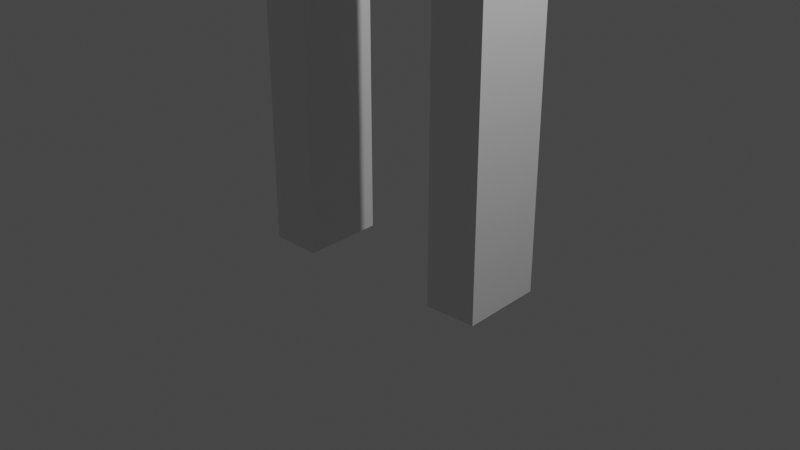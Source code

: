 # Source: Personaje_XD.blend  (saved by Blender 2.93.21; exported with 4.5.12 LTS)
import bpy
from mathutils import Matrix  # noqa: F401  (used for matrix-valued properties, if any)

bpy.ops.wm.read_factory_settings(use_empty=True)
scene = bpy.context.scene
scene.name = 'Scene'

# ---- collections
col_collection = bpy.data.collections.new('Collection'); scene.collection.children.link(col_collection)

# ---- materials (node trees are filled in below, after node groups)
mat_material = bpy.data.materials.new('Material')
mat_material.alpha_threshold = 0.0
mat_material.use_transparent_shadow = False
mat_material.line_color = (0.0, 0.0, 0.0, 1.0)

# ---- material node trees
mat_material.use_nodes = True; mat_material.node_tree.nodes.clear()
_N = mat_material.node_tree.nodes; _L = mat_material.node_tree.links
n0 = _N.new('ShaderNodeOutputMaterial'); n0.name = 'Material Output'; n0.location = (300, 300)
n1 = _N.new('ShaderNodeBsdfPrincipled'); n1.name = 'Principled BSDF'; n1.location = (10, 300)
n1.distribution = 'GGX'
n1.subsurface_method = 'BURLEY'
n1.inputs[2].default_value = 0.4
n1.inputs[3].default_value = 1.45
n1.inputs[27].default_value = (0.0, 0.0, 0.0, 1.0)
n1.inputs[28].default_value = 1.0
_L.new(n1.outputs[0], n0.inputs[0])
n0.is_active_output = True

# ---- world
world_world = bpy.data.worlds.new('World'); scene.world = world_world
world_world.use_nodes = True; world_world.node_tree.nodes.clear()
_N = world_world.node_tree.nodes; _L = world_world.node_tree.links
n0 = _N.new('ShaderNodeOutputWorld'); n0.name = 'World Output'; n0.location = (300, 300)
n1 = _N.new('ShaderNodeBackground'); n1.name = 'Background'; n1.location = (10, 300)
n1.inputs[0].default_value = (0.05088, 0.05088, 0.05088, 1.0)
_L.new(n1.outputs[0], n0.inputs[0])
n0.is_active_output = True
world_world.color = (0.05088, 0.05088, 0.05088)
world_world.use_sun_shadow = False
world_world.sun_shadow_jitter_overblur = 0.0

# ---- cameras
cam_camera = bpy.data.cameras.new('Camera')
cam_camera.clip_end = 100.0
cam_camera.ortho_scale = 7.314

# ---- lights
light_light = bpy.data.lights.new('Light', 'POINT')
light_light.transmission_factor = 0.0
light_light.energy = 1000.0
light_light.shadow_soft_size = 0.1
light_light.shadow_maximum_resolution = 0.006
light_light.use_absolute_resolution = True

# ---- meshes
me_cube_003 = bpy.data.meshes.new('Cube.003')
me_cube_003.from_pydata([(0.7783, 0.2347, -1.261), (0.7969, 0.2342, 0.7392), (0.7549, -0.1081, -1.261), (0.7969, -0.1091, 0.7392), (1.436, 0.227, -1.261), (1.061, 0.2326, 1.7), (1.436, -0.1164, -1.261), (1.061, -0.1108, 1.7), (0.7969, 0.2342, 0.3131), (0.7969, -0.1091, 0.3131), (1.515, -0.1157, 0.4468), (1.515, 0.2277, 0.4468), (0.7969, 0.2342, 0.5385), (0.7969, -0.1091, 0.5385), (1.509, -0.1157, 0.827), (1.509, 0.2277, 0.827), (0.7562, -0.1081, -1.354), (0.7796, 0.2347, -1.354), (1.405, -0.1156, -1.354), (1.405, 0.2278, -1.354), (0.7969, -0.1091, -1.43), (0.7969, 0.2342, -1.43), (1.348, -0.1141, -1.43), (1.348, 0.2293, -1.43), (0.7969, -0.1091, -3.141), (0.7969, 0.2342, -3.141), (1.348, -0.1141, -3.141), (1.348, 0.2293, -3.141), (0.7509, -0.1078, -1.079), (1.423, -0.1157, -1.062), (1.423, 0.2277, -1.062), (0.7509, 0.2356, -1.079), (0.7969, 0.2342, 0.6446), (0.7969, -0.1091, 0.6446), (1.398, -0.1163, 1.288), (1.398, 0.2271, 1.288), (0.7969, -0.1091, -4.531), (0.7969, 0.2342, -4.531), (1.348, -0.1141, -4.531), (1.348, 0.2293, -4.531), (0.9729, -0.3601, 7.482), (0.9729, -0.3601, 5.482), (1.105, 0.4079, 7.482), (1.105, 0.4079, 5.482), (1.056, 0.1213, 5.482), (1.056, 0.1213, 7.482), (1.025, -0.05636, 7.482), (1.025, -0.05636, 5.482), (-0.1804, -0.3307, 5.482), (-0.04795, 0.4373, 5.482), (-0.09736, 0.1508, 5.482), (-0.128, -0.0269, 5.482), (0.1008, -0.3378, 5.482), (0.2332, 0.4302, 7.482), (0.1838, 0.1436, 5.482), (0.1532, -0.03408, 5.482), (0.2332, 0.4302, 5.482), (0.1008, -0.3378, 7.482), (0.1838, 0.1436, 7.482), (0.1532, -0.03408, 7.482), (-0.128, -0.0269, 4.671), (-0.09736, 0.1508, 4.671), (0.1838, 0.1436, 4.671), (0.1532, -0.03408, 4.671), (1.564, 0.2689, 4.706), (1.083, 0.2812, 2.706), (1.001, -0.1945, 2.706), (1.482, -0.2068, 4.706), (1.001, -0.1945, 1.891), (1.083, 0.2812, 1.891), (0.001819, -0.3353, 2.706), (0.005136, -0.3354, 4.706), (-0.001153, 0.4362, 2.706), (-0.004308, 0.4362, 4.706), (-4.173e-05, -0.3353, 1.891), (-0.001153, 0.4362, 1.891), (-0.004682, 0.4362, 5.482), (-0.0398, -0.3343, 7.482), (-0.007218, 0.1485, 7.482), (-0.02188, -0.02961, 7.482), (-0.0398, -0.3343, 5.482), (-0.004682, 0.4362, 7.482), (0.004481, 0.1482, 5.482), (-0.0008084, -0.03015, 5.482), (0.004481, 0.1482, 4.671), (-0.0008084, -0.03015, 4.671), (0.7578, 0.2672, 0.6412), (0.9995, 0.2611, 1.798), (0.7032, -0.1512, 0.6412), (0.9449, -0.1573, 1.798), (-0.0399, -0.3063, 0.6412), (-0.03753, -0.3064, 1.798), (-0.005562, 0.3981, 0.6412), (-0.003195, 0.398, 1.798), (2.241, 0.2136, 3.603), (2.22, 0.2141, 4.444), (2.167, -0.2155, 3.603), (2.146, -0.215, 4.444), (1.539, 0.2315, 3.603), (1.514, 0.2322, 4.733), (1.124, -0.1889, 3.603), (1.44, -0.197, 4.733), (2.289, 0.2124, 4.024), (2.215, -0.2168, 4.024), (1.288, -0.1931, 4.121), (1.539, 0.2315, 4.121), (1.978, 0.22, 0.4739), (1.978, 0.22, 3.616), (1.933, -0.03968, 0.4739), (1.933, -0.03968, 3.616), (1.493, 0.2324, 0.4739), (1.493, 0.2324, 3.616), (1.448, -0.02728, 0.4739), (1.448, -0.02728, 3.616)], [(51, 50)], [(32, 1, 3, 33), (33, 3, 7, 34), (34, 7, 5, 35), (35, 5, 1, 32), (2, 6, 18, 16), (7, 3, 1, 5), (30, 11, 8, 31), (29, 10, 11, 30), (28, 9, 10, 29), (31, 8, 9, 28), (11, 15, 12, 8), (10, 14, 15, 11), (9, 13, 14, 10), (8, 12, 13, 9), (17, 16, 20, 21), (0, 2, 16, 17), (6, 4, 19, 18), (4, 0, 17, 19), (23, 21, 25, 27), (19, 17, 21, 23), (16, 18, 22, 20), (18, 19, 23, 22), (26, 27, 39, 38), (20, 22, 26, 24), (22, 23, 27, 26), (21, 20, 24, 25), (0, 31, 28, 2), (2, 28, 29, 6), (6, 29, 30, 4), (4, 30, 31, 0), (15, 35, 32, 12), (14, 34, 35, 15), (13, 33, 34, 14), (12, 32, 33, 13), (36, 38, 39, 37), (25, 24, 36, 37), (27, 25, 37, 39), (24, 26, 38, 36), (58, 45, 42, 53), (56, 53, 42, 43), (47, 46, 40, 41), (43, 42, 45, 44), (59, 46, 45, 58), (57, 40, 46, 59), (44, 45, 46, 47), (80, 48, 51, 83), (82, 54, 62, 84), (82, 50, 49, 76), (44, 54, 56, 43), (41, 40, 57, 52), (47, 55, 54, 44), (41, 52, 55, 47), (77, 57, 59, 79), (79, 59, 58, 78), (76, 81, 53, 56), (78, 58, 53, 81), (85, 60, 61, 84), (54, 55, 63, 62), (65, 64, 67, 66), (72, 73, 64, 65), (65, 66, 68, 69), (71, 67, 64, 73), (72, 65, 69, 75), (66, 70, 74, 68), (68, 74, 75, 69), (66, 67, 71, 70), (55, 83, 85, 63), (63, 85, 84, 62), (54, 82, 76, 56), (52, 57, 77, 80), (52, 80, 83, 55), (86, 87, 89, 88), (92, 93, 87, 86), (91, 89, 87, 93), (88, 90, 92, 86), (88, 89, 91, 90), (102, 95, 97, 103), (103, 97, 101, 104), (104, 101, 99, 105), (105, 99, 95, 102), (96, 100, 98, 94), (101, 97, 95, 99), (98, 105, 102, 94), (100, 104, 105, 98), (96, 103, 104, 100), (94, 102, 103, 96), (106, 107, 109, 108), (108, 109, 113, 112), (112, 113, 111, 110), (110, 111, 107, 106), (108, 112, 110, 106), (113, 109, 107, 111)])
_uv = me_cube_003.uv_layers.new(name='UVMap')
_uv.uv.foreach_set('vector', [0.6132, 0.0, 0.625, 0.0, 0.625, 0.25, 0.6132, 0.25, 0.6132, 0.25, 0.625, 0.25, 0.625, 0.5, 0.6132, 0.5, 0.6132, 0.5, 0.625, 0.5, 0.625, 0.75, 0.6132, 0.75, 0.6132, 0.75, 0.625, 0.75, 0.625, 1.0, 0.6132, 1.0, 0.375, 0.25, 0.375, 0.5, 0.375, 0.5, 0.375, 0.25, 0.625, 0.5, 0.875, 0.5, 0.875, 0.75, 0.625, 0.75, 0.3979, 0.75, 0.5717, 0.75, 0.5717, 1.0, 0.3979, 1.0, 0.3979, 0.5, 0.5717, 0.5, 0.5717, 0.75, 0.3979, 0.75, 0.3979, 0.25, 0.5717, 0.25, 0.5717, 0.5, 0.3979, 0.5, 0.3979, 0.0, 0.5717, 0.0, 0.5717, 0.25, 0.3979, 0.25, 0.5717, 0.75, 0.5999, 0.75, 0.5999, 1.0, 0.5717, 1.0, 0.5717, 0.5, 0.5999, 0.5, 0.5999, 0.75, 0.5717, 0.75, 0.5717, 0.25, 0.5999, 0.25, 0.5999, 0.5, 0.5717, 0.5, 0.5717, 0.0, 0.5999, 0.0, 0.5999, 0.25, 0.5717, 0.25, 0.375, 0.0, 0.375, 0.25, 0.375, 0.25, 0.375, 0.0, 0.375, 0.0, 0.375, 0.25, 0.375, 0.25, 0.375, 0.0, 0.375, 0.5, 0.375, 0.75, 0.375, 0.75, 0.375, 0.5, 0.375, 0.75, 0.375, 1.0, 0.375, 1.0, 0.375, 0.75, 0.375, 0.75, 0.375, 1.0, 0.375, 1.0, 0.375, 0.75, 0.375, 0.75, 0.375, 1.0, 0.375, 1.0, 0.375, 0.75, 0.375, 0.25, 0.375, 0.5, 0.375, 0.5, 0.375, 0.25, 0.375, 0.5, 0.375, 0.75, 0.375, 0.75, 0.375, 0.5, 0.375, 0.5, 0.375, 0.75, 0.375, 0.75, 0.375, 0.5, 0.375, 0.25, 0.375, 0.5, 0.375, 0.5, 0.375, 0.25, 0.375, 0.5, 0.375, 0.75, 0.375, 0.75, 0.375, 0.5, 0.375, 0.0, 0.375, 0.25, 0.375, 0.25, 0.375, 0.0, 0.375, 0.0, 0.3979, 0.0, 0.3979, 0.25, 0.375, 0.25, 0.375, 0.25, 0.3979, 0.25, 0.3979, 0.5, 0.375, 0.5, 0.375, 0.5, 0.3979, 0.5, 0.3979, 0.75, 0.375, 0.75, 0.375, 0.75, 0.3979, 0.75, 0.3979, 1.0, 0.375, 1.0, 0.5999, 0.75, 0.6132, 0.75, 0.6132, 1.0, 0.5999, 1.0, 0.5999, 0.5, 0.6132, 0.5, 0.6132, 0.75, 0.5999, 0.75, 0.5999, 0.25, 0.6132, 0.25, 0.6132, 0.5, 0.5999, 0.5, 0.5999, 0.0, 0.6132, 0.0, 0.6132, 0.25, 0.5999, 0.25, 0.125, 0.5, 0.375, 0.5, 0.375, 0.75, 0.125, 0.75, 0.375, 0.0, 0.375, 0.25, 0.375, 0.25, 0.375, 0.0, 0.375, 0.75, 0.375, 1.0, 0.375, 1.0, 0.375, 0.75, 0.375, 0.25, 0.375, 0.5, 0.375, 0.5, 0.375, 0.25, 0.7658, 0.6567, 0.875, 0.6567, 0.875, 0.75, 0.7658, 0.75, 0.375, 0.8908, 0.625, 0.8908, 0.625, 1.0, 0.375, 1.0, 0.375, 0.1511, 0.625, 0.1511, 0.625, 0.25, 0.375, 0.25, 0.375, 0.0, 0.625, 0.0, 0.625, 0.09328, 0.375, 0.09328, 0.7658, 0.5989, 0.875, 0.5989, 0.875, 0.6567, 0.7658, 0.6567, 0.7658, 0.5, 0.875, 0.5, 0.875, 0.5989, 0.7658, 0.5989, 0.375, 0.09328, 0.625, 0.09328, 0.625, 0.1511, 0.375, 0.1511, 0.2519, 0.5, 0.2695, 0.5, 0.2695, 0.5989, 0.2519, 0.5989, 0.2519, 0.6567, 0.2342, 0.6567, 0.2342, 0.6567, 0.2519, 0.6567, 0.2519, 0.6567, 0.2695, 0.6567, 0.2695, 0.75, 0.2519, 0.75, 0.125, 0.6567, 0.2342, 0.6567, 0.2342, 0.75, 0.125, 0.75, 0.375, 0.25, 0.625, 0.25, 0.625, 0.3592, 0.375, 0.3592, 0.125, 0.5989, 0.2342, 0.5989, 0.2342, 0.6567, 0.125, 0.6567, 0.125, 0.5, 0.2342, 0.5, 0.2342, 0.5989, 0.125, 0.5989, 0.7481, 0.5, 0.7658, 0.5, 0.7658, 0.5989, 0.7481, 0.5989, 0.7481, 0.5989, 0.7658, 0.5989, 0.7658, 0.6567, 0.7481, 0.6567, 0.375, 0.8731, 0.625, 0.8731, 0.625, 0.8908, 0.375, 0.8908, 0.7481, 0.6567, 0.7658, 0.6567, 0.7658, 0.75, 0.7481, 0.75, 0.2519, 0.5989, 0.2695, 0.5989, 0.2695, 0.6567, 0.2519, 0.6567, 0.2342, 0.6567, 0.2342, 0.5989, 0.2342, 0.5989, 0.2342, 0.6567, 0.375, 0.0, 0.625, 0.0, 0.625, 0.25, 0.375, 0.25, 0.375, 0.875, 0.625, 0.875, 0.625, 1.0, 0.375, 1.0, 0.375, 0.0, 0.375, 0.25, 0.375, 0.25, 0.375, 0.0, 0.75, 0.5, 0.875, 0.5, 0.875, 0.75, 0.75, 0.75, 0.375, 0.875, 0.375, 1.0, 0.375, 1.0, 0.375, 0.875, 0.375, 0.25, 0.375, 0.375, 0.375, 0.375, 0.375, 0.25, 0.125, 0.5, 0.25, 0.5, 0.25, 0.75, 0.125, 0.75, 0.375, 0.25, 0.625, 0.25, 0.625, 0.375, 0.375, 0.375, 0.2342, 0.5989, 0.2519, 0.5989, 0.2519, 0.5989, 0.2342, 0.5989, 0.2342, 0.5989, 0.2519, 0.5989, 0.2519, 0.6567, 0.2342, 0.6567, 0.2342, 0.6567, 0.2519, 0.6567, 0.2519, 0.75, 0.2342, 0.75, 0.375, 0.3592, 0.625, 0.3592, 0.625, 0.3769, 0.375, 0.3769, 0.2342, 0.5, 0.2519, 0.5, 0.2519, 0.5989, 0.2342, 0.5989, 0.375, 0.0, 0.625, 0.0, 0.625, 0.25, 0.375, 0.25, 0.375, 0.875, 0.625, 0.875, 0.625, 1.0, 0.375, 1.0, 0.75, 0.5, 0.875, 0.5, 0.875, 0.75, 0.75, 0.75, 0.125, 0.5, 0.25, 0.5, 0.25, 0.75, 0.125, 0.75, 0.375, 0.25, 0.625, 0.25, 0.625, 0.375, 0.375, 0.375, 0.5, 0.0, 0.625, 0.0, 0.625, 0.25, 0.5, 0.25, 0.5, 0.25, 0.625, 0.25, 0.625, 0.5, 0.5, 0.5, 0.5, 0.5, 0.625, 0.5, 0.625, 0.75, 0.5, 0.75, 0.5, 0.75, 0.625, 0.75, 0.625, 1.0, 0.5, 1.0, 0.125, 0.5, 0.375, 0.5, 0.375, 0.75, 0.125, 0.75, 0.625, 0.5, 0.875, 0.5, 0.875, 0.75, 0.625, 0.75, 0.375, 0.75, 0.5, 0.75, 0.5, 1.0, 0.375, 1.0, 0.375, 0.5, 0.5, 0.5, 0.5, 0.75, 0.375, 0.75, 0.375, 0.25, 0.5, 0.25, 0.5, 0.5, 0.375, 0.5, 0.375, 0.0, 0.5, 0.0, 0.5, 0.25, 0.375, 0.25, 0.375, 0.0, 0.625, 0.0, 0.625, 0.25, 0.375, 0.25, 0.375, 0.25, 0.625, 0.25, 0.625, 0.5, 0.375, 0.5, 0.375, 0.5, 0.625, 0.5, 0.625, 0.75, 0.375, 0.75, 0.375, 0.75, 0.625, 0.75, 0.625, 1.0, 0.375, 1.0, 0.125, 0.5, 0.375, 0.5, 0.375, 0.75, 0.125, 0.75, 0.625, 0.5, 0.875, 0.5, 0.875, 0.75, 0.625, 0.75])
me_cube_003.materials.append(mat_material)
me_cube_003.use_remesh_fix_poles = True
me_cube_003.use_remesh_preserve_attributes = False
me_cube_003.update()

# ---- objects
ob_light = bpy.data.objects.new('Light', light_light)
ob_camera = bpy.data.objects.new('Camera', cam_camera)
ob_cube_002 = bpy.data.objects.new('Cube.002', me_cube_003)

# ---- transforms, parenting, visibility, modifiers, constraints
ob_light.location = (4.076, 1.005, 7.18)
ob_light.rotation_euler = (0.6503, 0.05522, 1.866)
ob_light.lock_rotations_4d = False
ob_light.empty_display_type = 'ARROWS'
ob_light.color = (0.0, 0.0, 0.0, 0.0)
ob_light.lineart.crease_threshold = 0.0
ob_camera.location = (7.359, -6.926, 4.958)
ob_camera.rotation_euler = (1.109, 0.0, 0.8149)
ob_camera.lock_rotations_4d = False
ob_camera.empty_display_type = 'ARROWS'
ob_camera.color = (0.0, 0.0, 0.0, 0.0)
ob_camera.display_type = 'WIRE'
ob_camera.lineart.crease_threshold = 0.0
ob_cube_002.location = (0.006999, 0.1307, 4.039)
ob_cube_002.rotation_euler = (0.0, 0.0, -3.075)
ob_cube_002.scale = (1.0, 2.598, 1.0)
_m = ob_cube_002.modifiers.new('Mirror', 'MIRROR')

# ---- collection membership
col_collection.objects.link(ob_light)
col_collection.objects.link(ob_camera)
col_collection.objects.link(ob_cube_002)

# ---- scene / render settings (as saved in the file)
scene.camera = ob_camera
scene.frame_start = 1; scene.frame_end = 250; scene.frame_set(1)
scene.render.engine = 'BLENDER_EEVEE_NEXT'
scene.cycles.use_denoising = False
scene.cycles.samples = 128
scene.cycles.sampling_pattern = 'TABULATED_SOBOL'
scene.cycles.use_adaptive_sampling = False
scene.cycles.use_light_tree = False
scene.view_settings.view_transform = 'Filmic'
bpy.context.view_layer.update()
